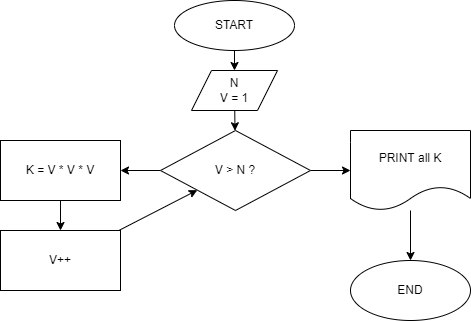

The diagram above was exported from draw.io. Its source (the exported page's mxGraphModel, read from the mxfile embedded in the PNG):
<mxGraphModel dx="460" dy="552" grid="1" gridSize="10" guides="1" tooltips="1" connect="1" arrows="1" fold="1" page="1" pageScale="1" pageWidth="827" pageHeight="1169" math="0" shadow="0">
  <root>
    <mxCell id="0" />
    <mxCell id="1" parent="0" />
    <mxCell id="6" value="" style="edgeStyle=none;html=1;" edge="1" parent="1" source="2" target="5">
      <mxGeometry relative="1" as="geometry" />
    </mxCell>
    <mxCell id="2" value="START" style="ellipse;whiteSpace=wrap;html=1;" vertex="1" parent="1">
      <mxGeometry x="354" y="40" width="120" height="50" as="geometry" />
    </mxCell>
    <mxCell id="8" value="" style="edgeStyle=none;html=1;" edge="1" parent="1" source="5" target="7">
      <mxGeometry relative="1" as="geometry" />
    </mxCell>
    <mxCell id="5" value="N&lt;br&gt;V = 1" style="shape=parallelogram;perimeter=parallelogramPerimeter;whiteSpace=wrap;html=1;fixedSize=1;" vertex="1" parent="1">
      <mxGeometry x="371" y="110" width="86" height="40" as="geometry" />
    </mxCell>
    <mxCell id="13" value="" style="edgeStyle=none;html=1;" edge="1" parent="1" source="7" target="12">
      <mxGeometry relative="1" as="geometry" />
    </mxCell>
    <mxCell id="18" value="" style="edgeStyle=none;html=1;" edge="1" parent="1" source="7" target="17">
      <mxGeometry relative="1" as="geometry" />
    </mxCell>
    <mxCell id="7" value="V &amp;gt; N ?" style="rhombus;whiteSpace=wrap;html=1;" vertex="1" parent="1">
      <mxGeometry x="340" y="170" width="150" height="80" as="geometry" />
    </mxCell>
    <mxCell id="15" value="" style="edgeStyle=none;html=1;" edge="1" parent="1" source="12" target="14">
      <mxGeometry relative="1" as="geometry" />
    </mxCell>
    <mxCell id="12" value="K = V * V * V" style="whiteSpace=wrap;html=1;" vertex="1" parent="1">
      <mxGeometry x="180" y="180" width="120" height="60" as="geometry" />
    </mxCell>
    <mxCell id="16" style="edgeStyle=none;html=1;" edge="1" parent="1" source="14" target="7">
      <mxGeometry relative="1" as="geometry" />
    </mxCell>
    <mxCell id="14" value="V++" style="whiteSpace=wrap;html=1;" vertex="1" parent="1">
      <mxGeometry x="180" y="270" width="120" height="60" as="geometry" />
    </mxCell>
    <mxCell id="20" value="" style="edgeStyle=none;html=1;" edge="1" parent="1" source="17" target="19">
      <mxGeometry relative="1" as="geometry" />
    </mxCell>
    <mxCell id="17" value="PRINT all K" style="shape=document;whiteSpace=wrap;html=1;boundedLbl=1;" vertex="1" parent="1">
      <mxGeometry x="530" y="170" width="120" height="80" as="geometry" />
    </mxCell>
    <mxCell id="19" value="END" style="ellipse;whiteSpace=wrap;html=1;" vertex="1" parent="1">
      <mxGeometry x="530" y="300" width="120" height="60" as="geometry" />
    </mxCell>
  </root>
</mxGraphModel>